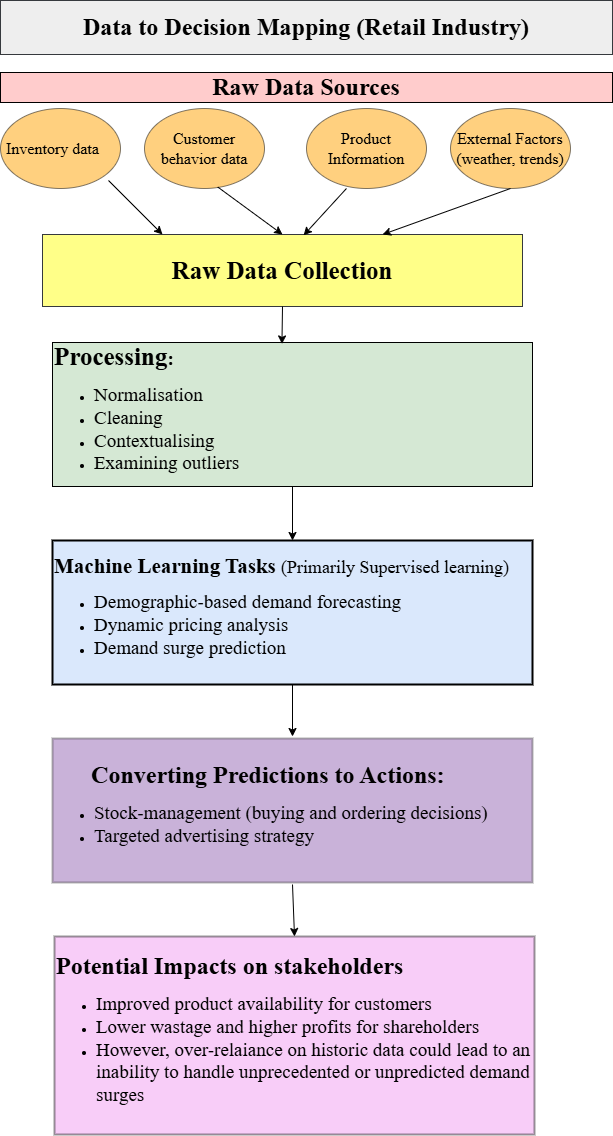

The diagram above was exported from draw.io. Its source (the exported page's mxGraphModel, read from the mxfile embedded in the PNG):
<mxGraphModel dx="1170" dy="632" grid="1" gridSize="18" guides="0" tooltips="1" connect="1" arrows="1" fold="1" page="1" pageScale="1" pageWidth="827" pageHeight="1169" math="0" shadow="0">
  <root>
    <mxCell id="0" />
    <mxCell id="1" parent="0" />
    <mxCell id="2UpG5o_tIbnE65l0f60G-1" parent="1" style="rounded=0;whiteSpace=wrap;html=1;align=center;fillColor=#ffff88;strokeColor=#36393d;" value="&lt;p style=&quot;&quot;&gt;&lt;b style=&quot;font-family: &amp;quot;Times New Roman&amp;quot;; background-color: transparent; color: light-dark(rgb(0, 0, 0), rgb(255, 255, 255));&quot;&gt;&lt;font style=&quot;font-size: 25px;&quot;&gt;Raw Data Collection&lt;/font&gt;&lt;/b&gt;&lt;/p&gt;" vertex="1">
      <mxGeometry height="72" width="480" x="150" y="252" as="geometry" />
    </mxCell>
    <mxCell id="2UpG5o_tIbnE65l0f60G-2" parent="1" style="ellipse;whiteSpace=wrap;html=1;fontFamily=Times New Roman;fontSize=18;align=center;fillColor=light-dark(#ffa200, #EDEDED);opacity=50;" value="&lt;font style=&quot;font-size: 16px;&quot;&gt;Inventory data&lt;span style=&quot;white-space: pre;&quot;&gt;&#09;&lt;/span&gt;&lt;/font&gt;" vertex="1">
      <mxGeometry height="80" width="120" x="108" y="126" as="geometry" />
    </mxCell>
    <mxCell id="yJpDV7_rsyMJ56ZCQSa6-1" parent="1" style="ellipse;whiteSpace=wrap;html=1;fillColor=light-dark(#ffa200, #EDEDED);opacity=50;align=center;" value="&lt;div style=&quot;&quot;&gt;&lt;font face=&quot;Times New Roman&quot; style=&quot;font-size: 16px;&quot;&gt;Customer behavior data&lt;/font&gt;&lt;/div&gt;" vertex="1">
      <mxGeometry height="80" width="120" x="252" y="126" as="geometry" />
    </mxCell>
    <mxCell id="yJpDV7_rsyMJ56ZCQSa6-2" parent="1" style="ellipse;whiteSpace=wrap;html=1;fillColor=light-dark(#ffa200, #EDEDED);opacity=50;" value="&lt;span style=&quot;font-family: &amp;quot;Times New Roman&amp;quot;; text-align: left;&quot;&gt;&lt;font style=&quot;font-size: 16px;&quot;&gt;Product Information&lt;/font&gt;&lt;/span&gt;" vertex="1">
      <mxGeometry height="80" width="120" x="414" y="126" as="geometry" />
    </mxCell>
    <mxCell id="yJpDV7_rsyMJ56ZCQSa6-4" parent="1" style="rounded=0;whiteSpace=wrap;html=1;align=left;fillColor=#d5e8d4;strokeColor=#000000;" value="&lt;div style=&quot;&quot;&gt;&lt;b style=&quot;background-color: transparent; color: light-dark(rgb(0, 0, 0), rgb(255, 255, 255));&quot;&gt;&lt;font face=&quot;Times New Roman&quot;&gt;&lt;font style=&quot;font-size: 25px;&quot;&gt;Processing&lt;/font&gt;&lt;span style=&quot;font-size: 19px;&quot;&gt;:&amp;nbsp;&lt;/span&gt;&lt;/font&gt;&lt;/b&gt;&lt;/div&gt;&lt;div&gt;&lt;ul&gt;&lt;li&gt;&lt;font style=&quot;font-size: 19px;&quot; face=&quot;Times New Roman&quot;&gt;Normalisation&lt;/font&gt;&lt;/li&gt;&lt;li&gt;&lt;font style=&quot;font-size: 19px;&quot; face=&quot;Times New Roman&quot;&gt;Cleaning&lt;/font&gt;&lt;/li&gt;&lt;li&gt;&lt;font style=&quot;font-size: 19px;&quot; face=&quot;Times New Roman&quot;&gt;Contextualising&lt;/font&gt;&lt;/li&gt;&lt;li&gt;&lt;font style=&quot;font-size: 19px;&quot; face=&quot;Times New Roman&quot;&gt;Examining outliers&lt;/font&gt;&lt;/li&gt;&lt;/ul&gt;&lt;/div&gt;" vertex="1">
      <mxGeometry height="144" width="480" x="160" y="360" as="geometry" />
    </mxCell>
    <mxCell id="yJpDV7_rsyMJ56ZCQSa6-5" parent="1" style="rounded=0;whiteSpace=wrap;html=1;align=left;fillColor=light-dark(#4b0082, #392f3f);strokeColor=#000000;opacity=30;gradientColor=none;perimeterSpacing=2;strokeWidth=2;" value="&lt;div style=&quot;&quot;&gt;&lt;div style=&quot;text-align: center;&quot;&gt;&lt;span style=&quot;background-color: transparent; color: light-dark(rgb(0, 0, 0), rgb(255, 255, 255));&quot;&gt;&lt;font style=&quot;font-weight: bold; font-size: 24px;&quot; face=&quot;Times New Roman&quot;&gt;Converting Predictions to Actions:&amp;nbsp;&lt;/font&gt;&lt;/span&gt;&lt;/div&gt;&lt;div style=&quot;&quot;&gt;&lt;ul&gt;&lt;li&gt;&lt;span style=&quot;font-size: 19px; background-color: transparent; color: light-dark(rgb(0, 0, 0), rgb(255, 255, 255));&quot;&gt;&lt;font face=&quot;Times New Roman&quot;&gt;Stock-management (buying and ordering decisions)&lt;/font&gt;&lt;/span&gt;&lt;/li&gt;&lt;li&gt;&lt;span style=&quot;font-size: 19px;&quot;&gt;&lt;font face=&quot;Times New Roman&quot;&gt;Targeted advertising strategy&lt;/font&gt;&lt;/span&gt;&lt;/li&gt;&lt;/ul&gt;&lt;/div&gt;&lt;/div&gt;" vertex="1">
      <mxGeometry height="144" width="480" x="160" y="756" as="geometry" />
    </mxCell>
    <mxCell id="yJpDV7_rsyMJ56ZCQSa6-6" parent="1" style="rounded=0;whiteSpace=wrap;html=1;align=left;fillColor=#dae8fc;strokeColor=#000000;strokeWidth=2;" value="&lt;div style=&quot;text-align: center;&quot;&gt;&lt;font face=&quot;Times New Roman&quot;&gt;&lt;span style=&quot;background-color: transparent; color: light-dark(rgb(0, 0, 0), rgb(255, 255, 255));&quot;&gt;&lt;font style=&quot;font-weight: bold; font-size: 21px;&quot;&gt;Machine Learning Tasks&lt;/font&gt;&lt;font style=&quot;font-weight: bold; font-size: 21px;&quot;&gt;&amp;nbsp;&lt;/font&gt;&lt;font style=&quot;font-size: 18px;&quot;&gt;(Primarily&amp;nbsp;&lt;/font&gt;&lt;/span&gt;&lt;span style=&quot;background-color: transparent; color: light-dark(rgb(0, 0, 0), rgb(255, 255, 255)); text-align: left;&quot;&gt;&lt;font style=&quot;font-size: 18px;&quot;&gt;Supervised learnin&lt;/font&gt;&lt;font style=&quot;font-size: 18px;&quot;&gt;g)&lt;/font&gt;&lt;/span&gt;&lt;/font&gt;&lt;/div&gt;&lt;div&gt;&lt;ul&gt;&lt;li&gt;&lt;font style=&quot;font-size: 19px;&quot; face=&quot;Times New Roman&quot;&gt;Demographic-based demand forecasting&lt;/font&gt;&lt;/li&gt;&lt;li&gt;&lt;font style=&quot;font-size: 19px;&quot; face=&quot;Times New Roman&quot;&gt;Dynamic pricing analysis&lt;/font&gt;&lt;/li&gt;&lt;li&gt;&lt;font style=&quot;font-size: 19px;&quot; face=&quot;Times New Roman&quot;&gt;Demand surge prediction&lt;/font&gt;&lt;/li&gt;&lt;/ul&gt;&lt;/div&gt;" vertex="1">
      <mxGeometry height="144" width="480" x="160" y="558" as="geometry" />
    </mxCell>
    <mxCell id="yJpDV7_rsyMJ56ZCQSa6-7" edge="1" parent="1" style="endArrow=classic;html=1;rounded=0;curved=0;entryX=0.25;entryY=0;entryDx=0;entryDy=0;" target="2UpG5o_tIbnE65l0f60G-1" value="">
      <mxGeometry height="50" relative="1" width="50" as="geometry">
        <mxPoint x="216" y="198" as="sourcePoint" />
        <mxPoint x="240" y="210" as="targetPoint" />
      </mxGeometry>
    </mxCell>
    <mxCell id="yJpDV7_rsyMJ56ZCQSa6-9" edge="1" parent="1" source="yJpDV7_rsyMJ56ZCQSa6-1" style="endArrow=classic;html=1;rounded=0;curved=0;exitX=0.61;exitY=0.981;exitDx=0;exitDy=0;exitPerimeter=0;entryX=0.5;entryY=0;entryDx=0;entryDy=0;" target="2UpG5o_tIbnE65l0f60G-1" value="">
      <mxGeometry height="50" relative="1" width="50" as="geometry">
        <mxPoint x="330" y="152.42" as="sourcePoint" />
        <mxPoint x="378" y="211" as="targetPoint" />
      </mxGeometry>
    </mxCell>
    <mxCell id="yJpDV7_rsyMJ56ZCQSa6-13" edge="1" parent="1" source="yJpDV7_rsyMJ56ZCQSa6-4" style="endArrow=classic;html=1;rounded=0;curved=0;exitX=0.5;exitY=1;exitDx=0;exitDy=0;entryX=0.5;entryY=0;entryDx=0;entryDy=0;" target="yJpDV7_rsyMJ56ZCQSa6-6" value="">
      <mxGeometry height="50" relative="1" width="50" as="geometry">
        <mxPoint x="470" y="510" as="sourcePoint" />
        <mxPoint x="540" y="570" as="targetPoint" />
      </mxGeometry>
    </mxCell>
    <mxCell id="yJpDV7_rsyMJ56ZCQSa6-14" edge="1" parent="1" source="yJpDV7_rsyMJ56ZCQSa6-6" style="endArrow=classic;html=1;rounded=0;curved=0;exitX=0.5;exitY=1;exitDx=0;exitDy=0;entryX=0.5;entryY=0;entryDx=0;entryDy=0;" target="yJpDV7_rsyMJ56ZCQSa6-5" value="">
      <mxGeometry height="50" relative="1" width="50" as="geometry">
        <mxPoint x="390" y="660" as="sourcePoint" />
        <mxPoint x="460" y="720" as="targetPoint" />
      </mxGeometry>
    </mxCell>
    <mxCell id="yJpDV7_rsyMJ56ZCQSa6-15" edge="1" parent="1" source="yJpDV7_rsyMJ56ZCQSa6-2" style="endArrow=classic;html=1;rounded=0;curved=0;exitX=0.333;exitY=1;exitDx=0;exitDy=0;exitPerimeter=0;entryX=0.544;entryY=0.011;entryDx=0;entryDy=0;entryPerimeter=0;" target="2UpG5o_tIbnE65l0f60G-1" value="">
      <mxGeometry height="50" relative="1" width="50" as="geometry">
        <mxPoint x="514" y="152" as="sourcePoint" />
        <mxPoint x="440" y="220" as="targetPoint" />
      </mxGeometry>
    </mxCell>
    <mxCell id="yJpDV7_rsyMJ56ZCQSa6-19" parent="1" style="text;html=1;whiteSpace=wrap;strokeColor=light-dark(#000000, #5c79a3);fillColor=#FFCCCC;align=center;verticalAlign=middle;rounded=0;fontSize=24;fontStyle=1;fillStyle=solid;" value="&lt;font face=&quot;Times New Roman&quot;&gt;Raw Data Sources&lt;/font&gt;" vertex="1">
      <mxGeometry height="30" width="612" x="108" y="90" as="geometry" />
    </mxCell>
    <mxCell id="yJpDV7_rsyMJ56ZCQSa6-25" parent="1" style="ellipse;whiteSpace=wrap;html=1;fillColor=light-dark(#ffa200, #EDEDED);opacity=50;" value="&lt;span style=&quot;font-family: &amp;quot;Times New Roman&amp;quot;; text-align: left;&quot;&gt;&lt;font style=&quot;font-size: 16px;&quot;&gt;External Factors (weather, trends)&lt;/font&gt;&lt;/span&gt;" vertex="1">
      <mxGeometry height="80" width="120" x="558" y="126" as="geometry" />
    </mxCell>
    <mxCell id="yJpDV7_rsyMJ56ZCQSa6-27" edge="1" parent="1" source="yJpDV7_rsyMJ56ZCQSa6-25" style="endArrow=classic;html=1;rounded=0;curved=0;exitX=0.5;exitY=1;exitDx=0;exitDy=0;" target="2UpG5o_tIbnE65l0f60G-1" value="">
      <mxGeometry height="50" relative="1" width="50" as="geometry">
        <mxPoint x="710" y="170" as="sourcePoint" />
        <mxPoint x="504" y="235" as="targetPoint" />
      </mxGeometry>
    </mxCell>
    <mxCell id="yJpDV7_rsyMJ56ZCQSa6-36" parent="1" style="rounded=0;whiteSpace=wrap;html=1;align=left;fillColor=#EE82EE;opacity=40;strokeWidth=2;" value="&lt;div style=&quot;&quot;&gt;&lt;b style=&quot;font-family: &amp;quot;Times New Roman&amp;quot;; background-color: transparent; color: light-dark(rgb(0, 0, 0), rgb(255, 255, 255));&quot;&gt;&lt;font style=&quot;font-size: 24px;&quot;&gt;Potential Impacts on stakeholders&lt;/font&gt;&lt;/b&gt;&lt;/div&gt;&lt;div&gt;&lt;ul&gt;&lt;li&gt;&lt;font face=&quot;Times New Roman&quot; style=&quot;font-size: 19px;&quot;&gt;Improved product availability for customers&lt;/font&gt;&lt;/li&gt;&lt;li&gt;&lt;font face=&quot;Times New Roman&quot; style=&quot;font-size: 19px;&quot;&gt;Lower wastage and higher profits for shareholders&lt;/font&gt;&lt;/li&gt;&lt;li&gt;&lt;font face=&quot;Times New Roman&quot;&gt;&lt;span style=&quot;font-size: 19px;&quot;&gt;However, over-relaiance on historic data could lead to an inability to handle unprecedented or unpredicted demand surges&lt;/span&gt;&lt;/font&gt;&lt;/li&gt;&lt;/ul&gt;&lt;/div&gt;" vertex="1">
      <mxGeometry height="198" width="480" x="162" y="954" as="geometry" />
    </mxCell>
    <mxCell id="yJpDV7_rsyMJ56ZCQSa6-39" edge="1" parent="1" source="2UpG5o_tIbnE65l0f60G-1" style="endArrow=classic;html=1;rounded=0;curved=0;exitX=0.5;exitY=1;exitDx=0;exitDy=0;entryX=0.478;entryY=0.01;entryDx=0;entryDy=0;entryPerimeter=0;" target="yJpDV7_rsyMJ56ZCQSa6-4" value="">
      <mxGeometry height="50" relative="1" width="50" as="geometry">
        <mxPoint x="432" y="324" as="sourcePoint" />
        <mxPoint x="432" y="396" as="targetPoint" />
      </mxGeometry>
    </mxCell>
    <mxCell id="yJpDV7_rsyMJ56ZCQSa6-40" edge="1" parent="1" source="yJpDV7_rsyMJ56ZCQSa6-5" style="endArrow=classic;html=1;rounded=0;curved=0;exitX=0.5;exitY=1;exitDx=0;exitDy=0;" value="">
      <mxGeometry height="50" relative="1" width="50" as="geometry">
        <mxPoint x="396" y="918" as="sourcePoint" />
        <mxPoint x="402" y="954" as="targetPoint" />
      </mxGeometry>
    </mxCell>
    <mxCell id="yJpDV7_rsyMJ56ZCQSa6-43" parent="1" style="rounded=0;whiteSpace=wrap;html=1;fillColor=#eeeeee;strokeColor=#36393d;" value="&lt;span style=&quot;font-size: 24px; font-weight: 700;&quot;&gt;&lt;font face=&quot;Times New Roman&quot;&gt;Data to Decision Mapping (Retail Industry)&lt;/font&gt;&lt;/span&gt;" vertex="1">
      <mxGeometry height="54" width="612" x="108" y="18" as="geometry" />
    </mxCell>
  </root>
</mxGraphModel>